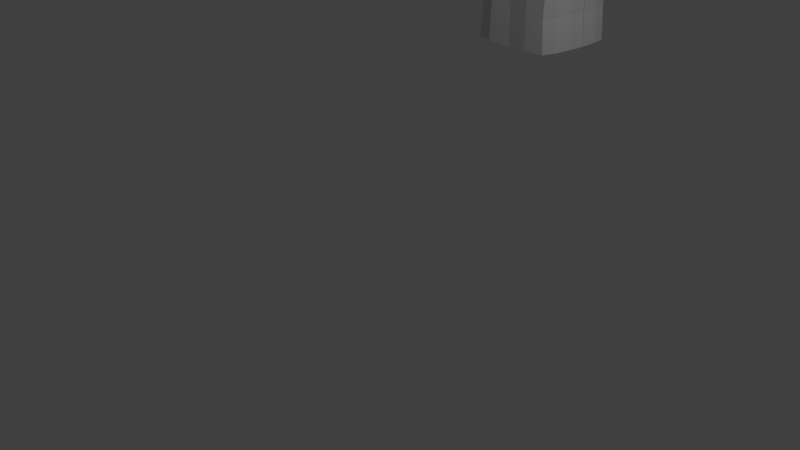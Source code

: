 # Source: ps1_model.blend  (saved by Blender 2.79.0; exported with 4.5.12 LTS)
import bpy
from mathutils import Matrix  # noqa: F401  (used for matrix-valued properties, if any)

bpy.ops.wm.read_factory_settings(use_empty=True)
scene = bpy.context.scene
scene.name = 'Scene'

# ---- collections
col_collection_1 = bpy.data.collections.new('Collection 1'); scene.collection.children.link(col_collection_1)

# ---- materials (node trees are filled in below, after node groups)
mat_material = bpy.data.materials.new('Material')
mat_material.alpha_threshold = 0.0
mat_material.use_transparent_shadow = False
mat_material.roughness = 0.5
mat_material.line_color = (0.0, 0.0, 0.0, 1.0)

# ---- material node trees

# ---- world
world_world = bpy.data.worlds.new('World'); scene.world = world_world
world_world.color = (0.05088, 0.05088, 0.05088)
world_world.use_sun_shadow = False
world_world.sun_shadow_jitter_overblur = 0.0
world_world.cycles.sampling_method = 'MANUAL'

# ---- cameras
cam_camera = bpy.data.cameras.new('Camera')
cam_camera.clip_end = 100.0
cam_camera.lens = 35.0
cam_camera.sensor_width = 32.0
cam_camera.sensor_height = 18.0
cam_camera.ortho_scale = 7.314
cam_camera.dof.focus_distance = 0.0
cam_camera.dof.aperture_fstop = 128.0

# ---- lights
light_lamp = bpy.data.lights.new('Lamp', 'POINT')
light_lamp.transmission_factor = 0.0
light_lamp.cutoff_distance = 30.0
light_lamp.energy = 100.0
light_lamp.shadow_buffer_clip_start = 1.001
light_lamp.shadow_soft_size = 0.1
light_lamp.shadow_maximum_resolution = 0.006
light_lamp.use_absolute_resolution = True

# ---- meshes
me_cube = bpy.data.meshes.new('Cube')
me_cube.from_pydata([(0.9114, 0.2232, -1.0), (0.9114, -0.001065, -1.0), (0.9988, 0.3673, 0.1877), (0.9987, -0.001065, 0.1877), (0.97, 0.3673, 0.8458), (0.97, -0.001065, 0.8458), (0.8031, 0.2613, 1.337), (0.8031, -0.001065, 1.337), (0.8015, 0.4005, -0.8934), (0.8403, 0.6019, 0.1281), (0.8116, 0.6019, 0.7577), (0.6545, 0.4244, 1.229), (0.3138, 0.5114, -0.6165), (0.3294, 0.6664, -0.03886), (0.3098, 0.6858, 0.7043), (0.2989, 0.5101, 1.265), (0.3615, 0.2613, 1.455), (0.3615, -0.001065, 1.455), (-0.1343, 0.5088, 1.215), (-0.09818, 0.553, -0.2469), (-0.1824, 0.6276, 0.6962), (-0.07495, 0.2613, 1.434), (-0.07495, -0.001065, 1.434), (-0.416, 0.4201, 1.15), (-0.3688, 0.4297, -0.09392), (-0.4752, 0.5146, 0.6852), (-0.462, 0.2613, 1.249), (-0.4567, -0.001065, 1.273), (-0.4488, 0.2183, 0.006293), (-0.5682, 0.2586, 0.7167), (-0.4927, 0.0008848, 0.06847), (-0.6254, -0.001064, 0.7376), (0.3573, 0.2803, -0.7661), (0.3645, -0.0009682, -0.7661), (-0.1005, 0.5916, -0.692), (-0.415, 0.4237, -0.4331), (-0.495, 0.2191, -0.3539), (-0.5389, 0.001681, -0.3115), (0.2968, 0.4762, -0.8761), (0.3579, 0.2198, -1.031), (0.3651, -0.001535, -1.054), (-0.1221, 0.6462, -0.9363), (-0.5244, 0.4493, -0.6833), (-0.6267, 0.2093, -0.5776), (-0.6416, 0.001423, -0.5116), (0.2675, 0.5845, -1.097), (0.4642, 0.2661, -1.208), (0.4734, 0.000809, -1.254), (-0.1844, 1.026, -1.129), (-0.676, 0.803, -1.002), (-0.9028, 0.2154, -0.8536), (-0.9177, -0.0009822, -0.8351), (0.3177, 0.8159, -1.258), (0.6108, 0.2952, -1.501), (0.62, -0.0007525, -1.512), (0.4788, 0.83, -1.622), (0.677, 0.3411, -1.812), (0.6862, 0.003225, -1.817), (-0.1807, 1.034, -1.276), (0.235, 0.9708, -1.365), (0.7288, 0.3428, 1.283), (0.8908, 0.4846, 0.8017), (0.9195, 0.4846, 0.1579), (0.8565, 0.3119, -0.9467), (0.3302, 0.3857, 1.36), (-0.1046, 0.3851, 1.324), (-0.439, 0.3407, 1.199), (-0.5217, 0.3866, 0.701), (-0.4088, 0.324, -0.04381), (0.3356, 0.3958, -0.6913), (-0.455, 0.3214, -0.3935), (0.3274, 0.348, -0.9538), (-0.5755, 0.3293, -0.6304), (0.3658, 0.4253, -1.153), (-0.8516, 0.5083, -0.9065), (0.4872, 0.6257, -1.392), (0.6171, 0.6216, -1.759), (0.2977, 0.9615, -1.567), (0.4488, 0.8147, -1.939), (0.2968, 0.9459, -1.793), (0.1499, 0.9088, -2.005), (0.0771, 1.026, -1.939), (-0.1591, 0.9071, -2.036), (-0.156, 1.06, -1.963), (-0.5892, 0.9847, -1.805), (-0.4939, 1.068, -1.757), (-0.8428, 0.8331, -1.227), (-0.6156, 1.086, -1.39), (-0.5347, 1.07, -1.205), (-0.9303, 0.21, -1.195), (-0.9177, 0.003274, -1.197), (-0.8962, 0.5223, -1.191), (0.4955, 0.7614, -2.729), (0.6928, 0.336, -2.134), (0.702, -3.379e-05, -2.124), (0.6328, 0.5962, -2.101), (-0.8611, 0.8139, -1.517), (-0.9229, 0.2065, -1.49), (-0.9157, -0.0018, -1.487), (-0.9218, 0.5244, -1.487), (0.1967, 0.817, -2.694), (-0.1124, 0.8204, -2.679), (-0.4999, 0.8781, -2.609), (0.6733, 0.3104, -2.706), (0.6825, 0.003153, -2.711), (0.6134, 0.5938, -2.717), (-0.6978, 0.8081, -2.587), (-0.8001, 0.2073, -2.561), (-0.815, -0.002534, -2.558), (-0.7935, 0.5254, -2.557), (0.4653, 0.7614, -3.542), (0.1818, 0.817, -3.506), (-0.1113, 0.8204, -3.492), (-0.4371, 0.8812, -3.421), (0.6339, 0.3104, -3.518), (0.6426, 0.003153, -3.523), (0.577, 0.5938, -3.529), (-0.6666, 0.8081, -3.4), (-0.7636, 0.2073, -3.373), (-0.7778, -0.002534, -3.37), (-0.7574, 0.5254, -3.369), (0.499, 0.7614, -4.076), (0.1987, 0.817, -4.054), (-0.1106, 0.8204, -4.054), (-0.4573, 0.8812, -4.0), (0.6754, 0.3104, -4.044), (0.6849, 0.003153, -4.049), (0.6161, 0.5938, -4.058), (-0.7, 0.8081, -3.989), (-0.8036, 0.2073, -3.968), (-0.8186, -0.002534, -3.965), (-0.7972, 0.5254, -3.963)], [], [(0, 2, 3, 1), (3, 2, 4, 5), (5, 4, 6, 7), (60, 61, 10, 11), (61, 62, 9, 10), (62, 63, 8, 9), (11, 10, 14, 15), (10, 9, 13, 14), (9, 8, 12, 13), (60, 11, 15, 64), (7, 6, 16, 17), (15, 14, 20, 18), (14, 13, 19, 20), (13, 12, 19), (64, 15, 18, 65), (17, 16, 21, 22), (18, 20, 25, 23), (20, 19, 24, 25), (65, 18, 23, 66), (22, 21, 26, 27), (66, 67, 29, 26), (67, 68, 28, 29), (29, 28, 30, 31), (26, 29, 31, 27), (69, 63, 0, 32), (32, 0, 1, 33), (30, 28, 36, 37), (68, 24, 35, 70), (24, 19, 34, 35), (19, 12, 38, 34), (69, 32, 39, 71), (32, 33, 40, 39), (39, 40, 47, 46), (34, 38, 45, 41), (37, 36, 43, 44), (35, 34, 41, 42), (71, 39, 46, 73), (70, 35, 42, 72), (73, 46, 53, 75), (46, 47, 54, 53), (72, 42, 49, 74), (41, 45, 52, 48), (44, 43, 50, 51), (42, 41, 48, 49), (75, 53, 56, 76), (53, 54, 57, 56), (48, 52, 59, 58), (52, 75, 76, 55), (43, 72, 74, 50), (45, 73, 75, 52), (36, 70, 72, 43), (38, 71, 73, 45), (12, 69, 71, 38), (28, 68, 70, 36), (12, 8, 63, 69), (25, 24, 68, 67), (23, 25, 67, 66), (21, 65, 66, 26), (16, 64, 65, 21), (6, 60, 64, 16), (2, 0, 63, 62), (4, 2, 62, 61), (6, 4, 61, 60), (59, 52, 55, 77), (77, 55, 78, 79), (79, 78, 80, 81), (81, 80, 82, 83), (83, 82, 84, 85), (85, 84, 86, 87), (87, 86, 49, 88), (50, 74, 91, 89), (51, 50, 89, 90), (74, 49, 86, 91), (48, 58, 88, 49), (76, 56, 93, 95), (55, 76, 95, 78), (56, 57, 94, 93), (91, 86, 96, 99), (89, 91, 99, 97), (90, 89, 97, 98), (86, 84, 102, 96), (84, 82, 101, 102), (95, 93, 103, 105), (99, 96, 106, 109), (82, 80, 100, 101), (97, 99, 109, 107), (80, 78, 92, 100), (93, 94, 104, 103), (98, 97, 107, 108), (78, 95, 105, 92), (96, 102, 106), (109, 106, 117, 120), (103, 104, 115, 114), (101, 100, 111, 112), (102, 101, 112, 113), (100, 92, 110, 111), (107, 109, 120, 118), (108, 107, 118, 119), (92, 105, 116, 110), (106, 102, 113, 117), (105, 103, 114, 116), (118, 120, 131, 129), (119, 118, 129, 130), (112, 111, 122, 123), (110, 116, 127, 121), (116, 114, 125, 127), (111, 110, 121, 122), (120, 117, 128, 131), (114, 115, 126, 125), (113, 112, 123, 124), (117, 113, 124, 128)])
me_cube.materials.append(mat_material)
me_cube.use_remesh_preserve_volume = False
me_cube.use_remesh_preserve_attributes = False
me_cube.use_mirror_vertex_groups = False
me_cube.update()

# ---- objects
ob_cube = bpy.data.objects.new('Cube', me_cube)
ob_lamp = bpy.data.objects.new('Lamp', light_lamp)
ob_camera = bpy.data.objects.new('Camera', cam_camera)

# ---- transforms, parenting, visibility, modifiers, constraints
ob_cube.location = (0.93, 2.173, 5.734)
ob_cube.scale = (0.7779, 0.7779, 0.7779)
ob_cube.lock_rotations_4d = False
ob_cube.empty_display_type = 'ARROWS'
ob_cube.lineart.crease_threshold = 0.0
_m = ob_cube.modifiers.new('Mirror', 'MIRROR')
_m.use_axis = (False, True, False)
ob_lamp.location = (4.076, 1.005, 5.904)
ob_lamp.rotation_euler = (0.6503, 0.05522, 1.866)
ob_lamp.lock_rotations_4d = False
ob_lamp.empty_display_type = 'ARROWS'
ob_lamp.color = (0.0, 0.0, 0.0, 0.0)
ob_lamp.lineart.crease_threshold = 0.0
ob_camera.location = (7.481, -6.508, 5.344)
ob_camera.rotation_euler = (1.109, 0.0, 0.8149)
ob_camera.lock_rotations_4d = False
ob_camera.empty_display_type = 'ARROWS'
ob_camera.color = (0.0, 0.0, 0.0, 0.0)
ob_camera.display_type = 'WIRE'
ob_camera.lineart.crease_threshold = 0.0

# ---- collection membership
col_collection_1.objects.link(ob_cube)
col_collection_1.objects.link(ob_lamp)
col_collection_1.objects.link(ob_camera)

# ---- scene / render settings (as saved in the file)
scene.camera = ob_camera
scene.frame_start = 1; scene.frame_end = 250; scene.frame_set(1)
scene.render.engine = 'BLENDER_EEVEE_NEXT'
scene.render.resolution_percentage = 50
scene.render.dither_intensity = 0.0
scene.cycles.use_denoising = False
scene.cycles.samples = 128
scene.cycles.sampling_pattern = 'TABULATED_SOBOL'
scene.cycles.use_adaptive_sampling = False
scene.cycles.use_light_tree = False
scene.cycles.blur_glossy = 0.0
scene.cycles.sample_clamp_indirect = 0.0
scene.view_settings.view_transform = 'Standard'
bpy.context.view_layer.update()
